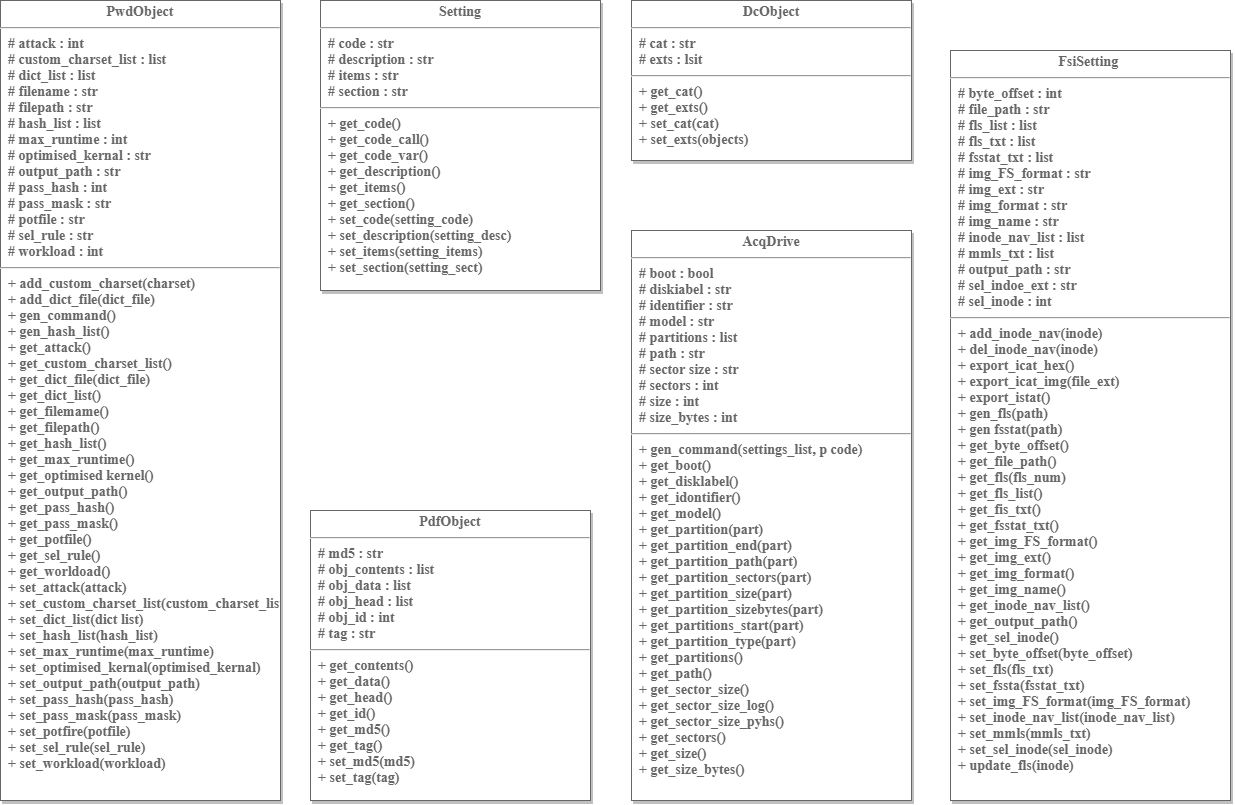

The diagram above was exported from draw.io. Its source (the exported page's mxGraphModel, read from the mxfile embedded in the PNG):
<mxGraphModel dx="5384" dy="2297" grid="1" gridSize="10" guides="1" tooltips="1" connect="1" arrows="1" fold="1" page="1" pageScale="1" pageWidth="826" pageHeight="1169" background="#ffffff" math="0" shadow="0">
  <root>
    <mxCell id="0" />
    <mxCell id="1" parent="0" />
    <mxCell id="j0f2e0NhAfAg5PWwIK-I-236" value="&lt;p style=&quot;margin: 4px 0px 0px ; text-align: center&quot;&gt;AcqDrive&lt;br&gt;&lt;/p&gt;&lt;hr style=&quot;font-size: 14px&quot;&gt;&lt;p style=&quot;margin: 0px 0px 0px 8px ; font-size: 14px&quot;&gt;&lt;/p&gt;&lt;p style=&quot;margin: 0px 0px 0px 8px&quot;&gt;&lt;span&gt;# boot : bool&lt;/span&gt;&lt;br&gt;&lt;/p&gt;&lt;p style=&quot;margin: 0px 0px 0px 8px&quot;&gt;&lt;span&gt;# diskiabel : str&amp;nbsp;&lt;/span&gt;&lt;br&gt;&lt;/p&gt;&lt;p style=&quot;margin: 0px 0px 0px 8px&quot;&gt;&lt;span&gt;# identifier : str&amp;nbsp;&lt;/span&gt;&lt;br&gt;&lt;/p&gt;&lt;p style=&quot;margin: 0px 0px 0px 8px&quot;&gt;&lt;span&gt;# model : str&lt;/span&gt;&lt;br&gt;&lt;/p&gt;&lt;p style=&quot;margin: 0px 0px 0px 8px&quot;&gt;&lt;span&gt;# partitions : list&amp;nbsp;&lt;/span&gt;&lt;br&gt;&lt;/p&gt;&lt;p style=&quot;margin: 0px 0px 0px 8px&quot;&gt;&lt;span&gt;# path : str&lt;/span&gt;&lt;br&gt;&lt;/p&gt;&lt;p style=&quot;margin: 0px 0px 0px 8px&quot;&gt;&lt;span&gt;# sector size : str&amp;nbsp;&lt;/span&gt;&lt;br&gt;&lt;/p&gt;&lt;p style=&quot;margin: 0px 0px 0px 8px&quot;&gt;&lt;span&gt;# sectors : int&lt;/span&gt;&lt;br&gt;&lt;/p&gt;&lt;p style=&quot;margin: 0px 0px 0px 8px&quot;&gt;&lt;span&gt;# size : int&lt;/span&gt;&lt;br&gt;&lt;/p&gt;&lt;p style=&quot;margin: 0px 0px 0px 8px&quot;&gt;&lt;span&gt;# size_bytes : int&lt;/span&gt;&lt;br&gt;&lt;/p&gt;&lt;hr&gt;&lt;p style=&quot;margin: 0px 0px 0px 8px&quot;&gt;&lt;/p&gt;&lt;p style=&quot;margin: 0px 0px 0px 8px&quot;&gt;+ gen_command(settings_list, p code)&amp;nbsp;&lt;/p&gt;&lt;p style=&quot;margin: 0px 0px 0px 8px&quot;&gt;+ get_boot()&lt;/p&gt;&lt;p style=&quot;margin: 0px 0px 0px 8px&quot;&gt;+ get_disklabel()&lt;/p&gt;&lt;p style=&quot;margin: 0px 0px 0px 8px&quot;&gt;+ get_idontifier()&lt;/p&gt;&lt;p style=&quot;margin: 0px 0px 0px 8px&quot;&gt;+ get_model()&lt;/p&gt;&lt;p style=&quot;margin: 0px 0px 0px 8px&quot;&gt;+ get_partition(part)&lt;/p&gt;&lt;p style=&quot;margin: 0px 0px 0px 8px&quot;&gt;+ get_partition_end(part)&amp;nbsp;&lt;/p&gt;&lt;p style=&quot;margin: 0px 0px 0px 8px&quot;&gt;+ get_partition_path(part)&amp;nbsp;&lt;/p&gt;&lt;p style=&quot;margin: 0px 0px 0px 8px&quot;&gt;+ get_partition_sectors(part)&amp;nbsp;&lt;/p&gt;&lt;p style=&quot;margin: 0px 0px 0px 8px&quot;&gt;+ get_partition_size(part)&lt;/p&gt;&lt;p style=&quot;margin: 0px 0px 0px 8px&quot;&gt;+ get_partition_sizebytes(part)&amp;nbsp;&lt;/p&gt;&lt;p style=&quot;margin: 0px 0px 0px 8px&quot;&gt;+ get_partitions_start(part)&amp;nbsp;&lt;/p&gt;&lt;p style=&quot;margin: 0px 0px 0px 8px&quot;&gt;+ get_partition_type(part)&amp;nbsp;&lt;/p&gt;&lt;p style=&quot;margin: 0px 0px 0px 8px&quot;&gt;+ get_partitions()&lt;/p&gt;&lt;p style=&quot;margin: 0px 0px 0px 8px&quot;&gt;+ get_path()&lt;/p&gt;&lt;p style=&quot;margin: 0px 0px 0px 8px&quot;&gt;+ get_sector_size()&lt;/p&gt;&lt;p style=&quot;margin: 0px 0px 0px 8px&quot;&gt;+ get_sector_size_log()&amp;nbsp;&lt;/p&gt;&lt;p style=&quot;margin: 0px 0px 0px 8px&quot;&gt;+ get_sector_size_pyhs()&amp;nbsp;&lt;/p&gt;&lt;p style=&quot;margin: 0px 0px 0px 8px&quot;&gt;+ get_sectors()&lt;/p&gt;&lt;p style=&quot;margin: 0px 0px 0px 8px&quot;&gt;+ get_size()&lt;/p&gt;&lt;p style=&quot;margin: 0px 0px 0px 8px&quot;&gt;+ get_size_bytes()&lt;/p&gt;" style="verticalAlign=top;align=left;overflow=fill;fontSize=14;fontFamily=Times New Roman;html=1;shadow=1;fontColor=#666666;strokeColor=#666666;fontStyle=1" parent="1" vertex="1">
      <mxGeometry x="-1909" y="-60" width="280" height="570" as="geometry" />
    </mxCell>
    <mxCell id="j0f2e0NhAfAg5PWwIK-I-239" value="&lt;p style=&quot;margin: 4px 0px 0px ; text-align: center&quot;&gt;FsiSetting&amp;nbsp;&lt;br&gt;&lt;/p&gt;&lt;hr style=&quot;font-size: 14px&quot;&gt;&lt;p style=&quot;margin: 0px 0px 0px 8px ; font-size: 14px&quot;&gt;&lt;/p&gt;&lt;p style=&quot;margin: 0px 0px 0px 8px&quot;&gt;# byte_offset : int&amp;nbsp;&lt;/p&gt;&lt;p style=&quot;margin: 0px 0px 0px 8px&quot;&gt;# file_path : str&lt;/p&gt;&lt;p style=&quot;margin: 0px 0px 0px 8px&quot;&gt;# fls_list : list&amp;nbsp;&lt;/p&gt;&lt;p style=&quot;margin: 0px 0px 0px 8px&quot;&gt;# fls_txt : list&amp;nbsp;&lt;/p&gt;&lt;p style=&quot;margin: 0px 0px 0px 8px&quot;&gt;# fsstat_txt : list&lt;/p&gt;&lt;p style=&quot;margin: 0px 0px 0px 8px&quot;&gt;# img_FS_format : str&lt;/p&gt;&lt;p style=&quot;margin: 0px 0px 0px 8px&quot;&gt;# img_ext : str&lt;/p&gt;&lt;p style=&quot;margin: 0px 0px 0px 8px&quot;&gt;# img_format : str&lt;/p&gt;&lt;p style=&quot;margin: 0px 0px 0px 8px&quot;&gt;# img_name : str&lt;/p&gt;&lt;p style=&quot;margin: 0px 0px 0px 8px&quot;&gt;# inode_nav_list : list&lt;/p&gt;&lt;p style=&quot;margin: 0px 0px 0px 8px&quot;&gt;# mmls_txt : list&lt;/p&gt;&lt;p style=&quot;margin: 0px 0px 0px 8px&quot;&gt;# output_path : str&lt;/p&gt;&lt;p style=&quot;margin: 0px 0px 0px 8px&quot;&gt;# sel_indoe_ext : str&lt;/p&gt;&lt;p style=&quot;margin: 0px 0px 0px 8px&quot;&gt;# sel_inode : int&lt;/p&gt;&lt;hr&gt;&lt;p style=&quot;margin: 0px 0px 0px 8px&quot;&gt;&lt;/p&gt;&lt;p style=&quot;margin: 0px 0px 0px 8px&quot;&gt;+ add_inode_nav(inode)&amp;nbsp;&lt;/p&gt;&lt;p style=&quot;margin: 0px 0px 0px 8px&quot;&gt;+ del_inode_nav(inode)&amp;nbsp;&lt;/p&gt;&lt;p style=&quot;margin: 0px 0px 0px 8px&quot;&gt;+ export_icat_hex()&amp;nbsp;&lt;/p&gt;&lt;p style=&quot;margin: 0px 0px 0px 8px&quot;&gt;+ export_icat_img(file_ext)&lt;/p&gt;&lt;p style=&quot;margin: 0px 0px 0px 8px&quot;&gt;+ export_istat()&lt;/p&gt;&lt;p style=&quot;margin: 0px 0px 0px 8px&quot;&gt;+ gen_fls(path)&lt;/p&gt;&lt;p style=&quot;margin: 0px 0px 0px 8px&quot;&gt;+ gen fsstat(path)&amp;nbsp;&lt;/p&gt;&lt;p style=&quot;margin: 0px 0px 0px 8px&quot;&gt;+ get_byte_offset()&amp;nbsp;&lt;/p&gt;&lt;p style=&quot;margin: 0px 0px 0px 8px&quot;&gt;+ get_file_path()&amp;nbsp;&lt;/p&gt;&lt;p style=&quot;margin: 0px 0px 0px 8px&quot;&gt;+ get_fls(fls_num)&amp;nbsp;&lt;/p&gt;&lt;p style=&quot;margin: 0px 0px 0px 8px&quot;&gt;+ get_fls_list()&lt;/p&gt;&lt;p style=&quot;margin: 0px 0px 0px 8px&quot;&gt;+ get_fis_txt()&lt;/p&gt;&lt;p style=&quot;margin: 0px 0px 0px 8px&quot;&gt;+ get_fsstat_txt()&amp;nbsp;&lt;/p&gt;&lt;p style=&quot;margin: 0px 0px 0px 8px&quot;&gt;+ get_img_FS_format()&amp;nbsp;&lt;/p&gt;&lt;p style=&quot;margin: 0px 0px 0px 8px&quot;&gt;+ get_img_ext()&lt;/p&gt;&lt;p style=&quot;margin: 0px 0px 0px 8px&quot;&gt;+ get_img_format()&amp;nbsp;&lt;/p&gt;&lt;p style=&quot;margin: 0px 0px 0px 8px&quot;&gt;+ get_img_name()&amp;nbsp;&lt;/p&gt;&lt;p style=&quot;margin: 0px 0px 0px 8px&quot;&gt;+ get_inode_nav_list()&amp;nbsp;&lt;/p&gt;&lt;p style=&quot;margin: 0px 0px 0px 8px&quot;&gt;+ get_output_path()&amp;nbsp;&lt;/p&gt;&lt;p style=&quot;margin: 0px 0px 0px 8px&quot;&gt;+ get_sel_inode()&amp;nbsp;&lt;/p&gt;&lt;p style=&quot;margin: 0px 0px 0px 8px&quot;&gt;+ set_byte_offset(byte_offset)&lt;/p&gt;&lt;p style=&quot;margin: 0px 0px 0px 8px&quot;&gt;+ set_fls(fls_txt)&lt;/p&gt;&lt;p style=&quot;margin: 0px 0px 0px 8px&quot;&gt;+ set_fssta(fsstat_txt)&amp;nbsp;&lt;/p&gt;&lt;p style=&quot;margin: 0px 0px 0px 8px&quot;&gt;+ set_img_FS_format(img_FS_format)&amp;nbsp;&lt;/p&gt;&lt;p style=&quot;margin: 0px 0px 0px 8px&quot;&gt;+ set_inode_nav_list(inode_nav_list)&amp;nbsp;&lt;/p&gt;&lt;p style=&quot;margin: 0px 0px 0px 8px&quot;&gt;+ set_mmls(mmls_txt)&amp;nbsp;&lt;/p&gt;&lt;p style=&quot;margin: 0px 0px 0px 8px&quot;&gt;+ set_sel_inode(sel_inode)&amp;nbsp;&lt;/p&gt;&lt;p style=&quot;margin: 0px 0px 0px 8px&quot;&gt;+ update_fls(inode)&lt;/p&gt;" style="verticalAlign=top;align=left;overflow=fill;fontSize=14;fontFamily=Times New Roman;html=1;shadow=1;fontColor=#666666;strokeColor=#666666;fontStyle=1" parent="1" vertex="1">
      <mxGeometry x="-1590" y="-240" width="280" height="750" as="geometry" />
    </mxCell>
    <mxCell id="j0f2e0NhAfAg5PWwIK-I-240" value="&lt;p style=&quot;margin: 4px 0px 0px ; text-align: center&quot;&gt;PwdObject&lt;br&gt;&lt;/p&gt;&lt;hr style=&quot;font-size: 14px&quot;&gt;&lt;p style=&quot;margin: 0px 0px 0px 8px ; font-size: 14px&quot;&gt;&lt;/p&gt;&lt;p style=&quot;margin: 0px 0px 0px 8px&quot;&gt;# attack : int&lt;/p&gt;&lt;p style=&quot;margin: 0px 0px 0px 8px&quot;&gt;# custom_charset_list : list&lt;/p&gt;&lt;p style=&quot;margin: 0px 0px 0px 8px&quot;&gt;# dict_list : list&lt;/p&gt;&lt;p style=&quot;margin: 0px 0px 0px 8px&quot;&gt;# filename : str&lt;/p&gt;&lt;p style=&quot;margin: 0px 0px 0px 8px&quot;&gt;# filepath : str&lt;/p&gt;&lt;p style=&quot;margin: 0px 0px 0px 8px&quot;&gt;# hash_list : list&lt;/p&gt;&lt;p style=&quot;margin: 0px 0px 0px 8px&quot;&gt;# max_runtime : int&amp;nbsp;&lt;/p&gt;&lt;p style=&quot;margin: 0px 0px 0px 8px&quot;&gt;# optimised_kernal : str&lt;/p&gt;&lt;p style=&quot;margin: 0px 0px 0px 8px&quot;&gt;# output_path : str&amp;nbsp;&lt;/p&gt;&lt;p style=&quot;margin: 0px 0px 0px 8px&quot;&gt;# pass_hash : int&amp;nbsp;&lt;/p&gt;&lt;p style=&quot;margin: 0px 0px 0px 8px&quot;&gt;# pass_mask : str&amp;nbsp;&lt;/p&gt;&lt;p style=&quot;margin: 0px 0px 0px 8px&quot;&gt;# potfile : str&lt;/p&gt;&lt;p style=&quot;margin: 0px 0px 0px 8px&quot;&gt;# sel_rule : str&lt;/p&gt;&lt;p style=&quot;margin: 0px 0px 0px 8px&quot;&gt;# workload : int&lt;/p&gt;&lt;hr&gt;&lt;p style=&quot;margin: 0px 0px 0px 8px&quot;&gt;&lt;/p&gt;&lt;p style=&quot;margin: 0px 0px 0px 8px&quot;&gt;+ add_custom_charset(charset)&amp;nbsp;&lt;/p&gt;&lt;p style=&quot;margin: 0px 0px 0px 8px&quot;&gt;+ add_dict_file(dict_file)&lt;/p&gt;&lt;p style=&quot;margin: 0px 0px 0px 8px&quot;&gt;+ gen_command()&lt;/p&gt;&lt;p style=&quot;margin: 0px 0px 0px 8px&quot;&gt;+ gen_hash_list()&amp;nbsp;&lt;/p&gt;&lt;p style=&quot;margin: 0px 0px 0px 8px&quot;&gt;+ get_attack()&lt;/p&gt;&lt;p style=&quot;margin: 0px 0px 0px 8px&quot;&gt;+ get_custom_charset_list()&lt;/p&gt;&lt;p style=&quot;margin: 0px 0px 0px 8px&quot;&gt;+ get_dict_file(dict_file)&lt;/p&gt;&lt;p style=&quot;margin: 0px 0px 0px 8px&quot;&gt;+ get_dict_list()&amp;nbsp;&lt;/p&gt;&lt;p style=&quot;margin: 0px 0px 0px 8px&quot;&gt;+ get_filemame()&amp;nbsp;&lt;/p&gt;&lt;p style=&quot;margin: 0px 0px 0px 8px&quot;&gt;+ get_filepath()&lt;/p&gt;&lt;p style=&quot;margin: 0px 0px 0px 8px&quot;&gt;+ get_hash_list()&lt;/p&gt;&lt;p style=&quot;margin: 0px 0px 0px 8px&quot;&gt;+ get_max_runtime()&lt;/p&gt;&lt;p style=&quot;margin: 0px 0px 0px 8px&quot;&gt;+ get_optimised kernel()&lt;/p&gt;&lt;p style=&quot;margin: 0px 0px 0px 8px&quot;&gt;+ get_output_path()&lt;/p&gt;&lt;p style=&quot;margin: 0px 0px 0px 8px&quot;&gt;+ get_pass_hash()&lt;/p&gt;&lt;p style=&quot;margin: 0px 0px 0px 8px&quot;&gt;+ get_pass_mask()&amp;nbsp;&lt;/p&gt;&lt;p style=&quot;margin: 0px 0px 0px 8px&quot;&gt;+ get_potfile()&lt;/p&gt;&lt;p style=&quot;margin: 0px 0px 0px 8px&quot;&gt;+ get_sel_rule()&lt;/p&gt;&lt;p style=&quot;margin: 0px 0px 0px 8px&quot;&gt;+ get_worldoad()&amp;nbsp;&lt;/p&gt;&lt;p style=&quot;margin: 0px 0px 0px 8px&quot;&gt;+ set_attack(attack)&lt;/p&gt;&lt;p style=&quot;margin: 0px 0px 0px 8px&quot;&gt;+ set_custom_charset_list(custom_charset_list)&amp;nbsp;&lt;/p&gt;&lt;p style=&quot;margin: 0px 0px 0px 8px&quot;&gt;+ set_dict_list(dict list)&lt;/p&gt;&lt;p style=&quot;margin: 0px 0px 0px 8px&quot;&gt;+ set_hash_list(hash_list)&lt;/p&gt;&lt;p style=&quot;margin: 0px 0px 0px 8px&quot;&gt;+ set_max_runtime(max_runtime)&amp;nbsp;&lt;/p&gt;&lt;p style=&quot;margin: 0px 0px 0px 8px&quot;&gt;+ set_optimised_kernal(optimised_kernal)&amp;nbsp;&lt;/p&gt;&lt;p style=&quot;margin: 0px 0px 0px 8px&quot;&gt;+ set_output_path(output_path)&amp;nbsp;&lt;/p&gt;&lt;p style=&quot;margin: 0px 0px 0px 8px&quot;&gt;+ set_pass_hash(pass_hash)&lt;/p&gt;&lt;p style=&quot;margin: 0px 0px 0px 8px&quot;&gt;+ set_pass_mask(pass_mask)&lt;/p&gt;&lt;p style=&quot;margin: 0px 0px 0px 8px&quot;&gt;+ set_potfire(potfile)&lt;/p&gt;&lt;p style=&quot;margin: 0px 0px 0px 8px&quot;&gt;+ set_sel_rule(sel_rule)&lt;/p&gt;&lt;p style=&quot;margin: 0px 0px 0px 8px&quot;&gt;+ set_workload(workload)&lt;/p&gt;" style="verticalAlign=top;align=left;overflow=fill;fontSize=14;fontFamily=Times New Roman;html=1;shadow=1;fontColor=#666666;strokeColor=#666666;fontStyle=1" parent="1" vertex="1">
      <mxGeometry x="-2540" y="-290" width="280" height="800" as="geometry" />
    </mxCell>
    <mxCell id="j0f2e0NhAfAg5PWwIK-I-241" value="&lt;p style=&quot;margin: 4px 0px 0px ; text-align: center&quot;&gt;PdfObject&lt;/p&gt;&lt;hr style=&quot;font-size: 14px&quot;&gt;&lt;p style=&quot;margin: 0px 0px 0px 8px ; font-size: 14px&quot;&gt;&lt;/p&gt;&lt;p style=&quot;margin: 0px 0px 0px 8px&quot;&gt;# md5 : str&lt;/p&gt;&lt;p style=&quot;margin: 0px 0px 0px 8px&quot;&gt;# obj_contents : list&lt;/p&gt;&lt;p style=&quot;margin: 0px 0px 0px 8px&quot;&gt;# obj_data : list&lt;/p&gt;&lt;p style=&quot;margin: 0px 0px 0px 8px&quot;&gt;# obj_head : list&lt;/p&gt;&lt;p style=&quot;margin: 0px 0px 0px 8px&quot;&gt;# obj_id : int&lt;/p&gt;&lt;p style=&quot;margin: 0px 0px 0px 8px&quot;&gt;# tag : str&lt;/p&gt;&lt;hr&gt;&lt;p style=&quot;margin: 0px 0px 0px 8px&quot;&gt;&lt;/p&gt;&lt;p style=&quot;margin: 0px 0px 0px 8px&quot;&gt;+ get_contents()&lt;/p&gt;&lt;p style=&quot;margin: 0px 0px 0px 8px&quot;&gt;+ get_data()&lt;/p&gt;&lt;p style=&quot;margin: 0px 0px 0px 8px&quot;&gt;+ get_head()&lt;/p&gt;&lt;p style=&quot;margin: 0px 0px 0px 8px&quot;&gt;+ get_id()&lt;/p&gt;&lt;p style=&quot;margin: 0px 0px 0px 8px&quot;&gt;+ get_md5()&lt;/p&gt;&lt;p style=&quot;margin: 0px 0px 0px 8px&quot;&gt;+ get_tag()&lt;/p&gt;&lt;p style=&quot;margin: 0px 0px 0px 8px&quot;&gt;+ set_md5(md5)&lt;/p&gt;&lt;p style=&quot;margin: 0px 0px 0px 8px&quot;&gt;+ set_tag(tag)&lt;/p&gt;" style="verticalAlign=top;align=left;overflow=fill;fontSize=14;fontFamily=Times New Roman;html=1;shadow=1;fontColor=#666666;strokeColor=#666666;fontStyle=1" parent="1" vertex="1">
      <mxGeometry x="-2230" y="220" width="280" height="290" as="geometry" />
    </mxCell>
    <mxCell id="j0f2e0NhAfAg5PWwIK-I-242" value="&lt;p style=&quot;margin: 4px 0px 0px ; text-align: center&quot;&gt;DcObject&lt;/p&gt;&lt;hr style=&quot;font-size: 14px&quot;&gt;&lt;p style=&quot;margin: 0px 0px 0px 8px ; font-size: 14px&quot;&gt;&lt;/p&gt;&lt;p style=&quot;margin: 0px 0px 0px 8px&quot;&gt;# cat : str&lt;/p&gt;&lt;p style=&quot;margin: 0px 0px 0px 8px&quot;&gt;# exts : lsit&lt;/p&gt;&lt;hr&gt;&lt;p style=&quot;margin: 0px 0px 0px 8px&quot;&gt;&lt;/p&gt;&lt;p style=&quot;margin: 0px 0px 0px 8px&quot;&gt;+ get_cat()&lt;/p&gt;&lt;p style=&quot;margin: 0px 0px 0px 8px&quot;&gt;+ get_exts()&lt;/p&gt;&lt;p style=&quot;margin: 0px 0px 0px 8px&quot;&gt;+ set_cat(cat)&lt;/p&gt;&lt;p style=&quot;margin: 0px 0px 0px 8px&quot;&gt;+ set_exts(objects)&lt;/p&gt;" style="verticalAlign=top;align=left;overflow=fill;fontSize=14;fontFamily=Times New Roman;html=1;shadow=1;fontColor=#666666;strokeColor=#666666;fontStyle=1" parent="1" vertex="1">
      <mxGeometry x="-1909" y="-290" width="280" height="160" as="geometry" />
    </mxCell>
    <mxCell id="j0f2e0NhAfAg5PWwIK-I-243" value="&lt;p style=&quot;margin: 4px 0px 0px ; text-align: center&quot;&gt;Setting&lt;/p&gt;&lt;hr style=&quot;font-size: 14px&quot;&gt;&lt;p style=&quot;margin: 0px 0px 0px 8px ; font-size: 14px&quot;&gt;&lt;/p&gt;&lt;p style=&quot;margin: 0px 0px 0px 8px&quot;&gt;# code : str&lt;/p&gt;&lt;p style=&quot;margin: 0px 0px 0px 8px&quot;&gt;# description : str&lt;/p&gt;&lt;p style=&quot;margin: 0px 0px 0px 8px&quot;&gt;# items : str&lt;/p&gt;&lt;p style=&quot;margin: 0px 0px 0px 8px&quot;&gt;# section : str&lt;/p&gt;&lt;hr&gt;&lt;p style=&quot;margin: 0px 0px 0px 8px&quot;&gt;&lt;/p&gt;&lt;p style=&quot;margin: 0px 0px 0px 8px&quot;&gt;+ get_code()&lt;/p&gt;&lt;p style=&quot;margin: 0px 0px 0px 8px&quot;&gt;+ get_code_call()&lt;/p&gt;&lt;p style=&quot;margin: 0px 0px 0px 8px&quot;&gt;+ get_code_var()&lt;/p&gt;&lt;p style=&quot;margin: 0px 0px 0px 8px&quot;&gt;+ get_description()&lt;/p&gt;&lt;p style=&quot;margin: 0px 0px 0px 8px&quot;&gt;+ get_items()&lt;/p&gt;&lt;p style=&quot;margin: 0px 0px 0px 8px&quot;&gt;+ get_section()&lt;br&gt;+ set_code(setting_code)&lt;/p&gt;&lt;p style=&quot;margin: 0px 0px 0px 8px&quot;&gt;+ set_description(setting_desc)&lt;/p&gt;&lt;p style=&quot;margin: 0px 0px 0px 8px&quot;&gt;+ set_items(setting_items)&lt;/p&gt;&lt;p style=&quot;margin: 0px 0px 0px 8px&quot;&gt;+ set_section(setting_sect)&lt;/p&gt;" style="verticalAlign=top;align=left;overflow=fill;fontSize=14;fontFamily=Times New Roman;html=1;shadow=1;fontColor=#666666;strokeColor=#666666;fontStyle=1" parent="1" vertex="1">
      <mxGeometry x="-2220" y="-290" width="280" height="290" as="geometry" />
    </mxCell>
  </root>
</mxGraphModel>